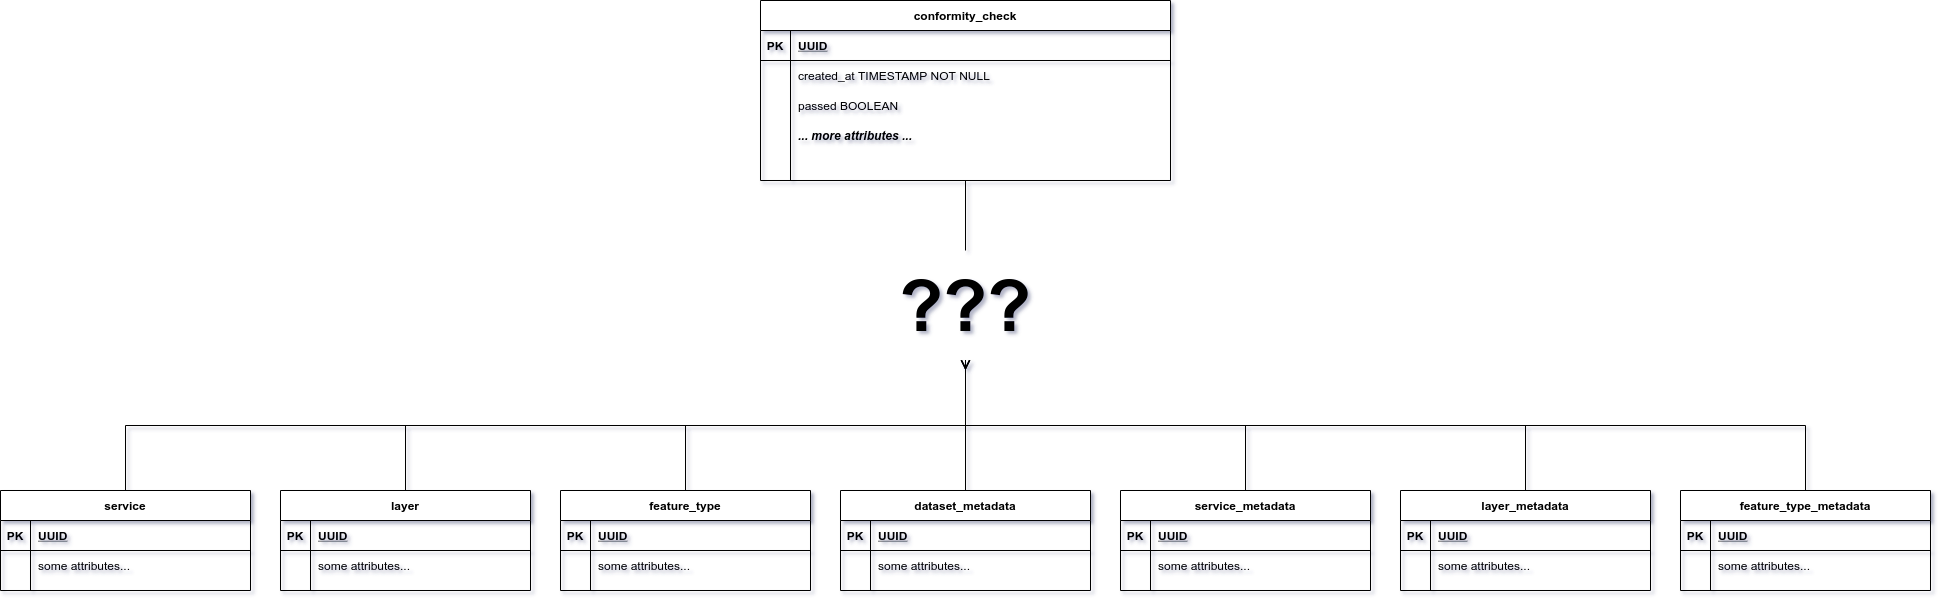

The diagram above was exported from draw.io. Its source (the exported page's mxGraphModel, read from the mxfile embedded in the PNG):
<mxGraphModel dx="2677" dy="1323" grid="1" gridSize="10" guides="1" tooltips="1" connect="1" arrows="1" fold="1" page="1" pageScale="1" pageWidth="1169" pageHeight="827" math="0" shadow="0">
  <root>
    <mxCell id="nW1UZ23u8_zxLG5R8s2V-0" />
    <mxCell id="nW1UZ23u8_zxLG5R8s2V-1" parent="nW1UZ23u8_zxLG5R8s2V-0" />
    <mxCell id="Q-tXNtufcKMDVDNy1riQ-0" value="conformity_check" style="shape=table;startSize=30;container=1;collapsible=1;childLayout=tableLayout;fixedRows=1;rowLines=0;fontStyle=1;align=center;resizeLast=1;" parent="nW1UZ23u8_zxLG5R8s2V-1" vertex="1">
      <mxGeometry x="880" y="190" width="410" height="180" as="geometry" />
    </mxCell>
    <mxCell id="Q-tXNtufcKMDVDNy1riQ-1" value="" style="shape=partialRectangle;collapsible=0;dropTarget=0;pointerEvents=0;fillColor=none;points=[[0,0.5],[1,0.5]];portConstraint=eastwest;top=0;left=0;right=0;bottom=1;" parent="Q-tXNtufcKMDVDNy1riQ-0" vertex="1">
      <mxGeometry y="30" width="410" height="30" as="geometry" />
    </mxCell>
    <mxCell id="Q-tXNtufcKMDVDNy1riQ-2" value="PK" style="shape=partialRectangle;overflow=hidden;connectable=0;fillColor=none;top=0;left=0;bottom=0;right=0;fontStyle=1;" parent="Q-tXNtufcKMDVDNy1riQ-1" vertex="1">
      <mxGeometry width="30" height="30" as="geometry" />
    </mxCell>
    <mxCell id="Q-tXNtufcKMDVDNy1riQ-3" value="UUID" style="shape=partialRectangle;overflow=hidden;connectable=0;fillColor=none;top=0;left=0;bottom=0;right=0;align=left;spacingLeft=6;fontStyle=5;" parent="Q-tXNtufcKMDVDNy1riQ-1" vertex="1">
      <mxGeometry x="30" width="380" height="30" as="geometry" />
    </mxCell>
    <mxCell id="Q-tXNtufcKMDVDNy1riQ-4" value="" style="shape=partialRectangle;collapsible=0;dropTarget=0;pointerEvents=0;fillColor=none;points=[[0,0.5],[1,0.5]];portConstraint=eastwest;top=0;left=0;right=0;bottom=0;" parent="Q-tXNtufcKMDVDNy1riQ-0" vertex="1">
      <mxGeometry y="60" width="410" height="30" as="geometry" />
    </mxCell>
    <mxCell id="Q-tXNtufcKMDVDNy1riQ-5" value="" style="shape=partialRectangle;overflow=hidden;connectable=0;fillColor=none;top=0;left=0;bottom=0;right=0;" parent="Q-tXNtufcKMDVDNy1riQ-4" vertex="1">
      <mxGeometry width="30" height="30" as="geometry" />
    </mxCell>
    <mxCell id="Q-tXNtufcKMDVDNy1riQ-6" value="created_at TIMESTAMP NOT NULL" style="shape=partialRectangle;overflow=hidden;connectable=0;fillColor=none;top=0;left=0;bottom=0;right=0;align=left;spacingLeft=6;" parent="Q-tXNtufcKMDVDNy1riQ-4" vertex="1">
      <mxGeometry x="30" width="380" height="30" as="geometry" />
    </mxCell>
    <mxCell id="VcRyHrPqOVl-8T-9lIzv-8" style="edgeStyle=orthogonalEdgeStyle;rounded=0;orthogonalLoop=1;jettySize=auto;html=1;exitX=0.5;exitY=0;exitDx=0;exitDy=0;entryX=0.5;entryY=1;entryDx=0;entryDy=0;startArrow=none;startFill=0;endArrow=ERmany;endFill=0;" parent="nW1UZ23u8_zxLG5R8s2V-1" source="Q-tXNtufcKMDVDNy1riQ-14" target="Q-tXNtufcKMDVDNy1riQ-80" edge="1">
      <mxGeometry relative="1" as="geometry" />
    </mxCell>
    <mxCell id="Q-tXNtufcKMDVDNy1riQ-14" value="service" style="shape=table;startSize=30;container=1;collapsible=1;childLayout=tableLayout;fixedRows=1;rowLines=0;fontStyle=1;align=center;resizeLast=1;" parent="nW1UZ23u8_zxLG5R8s2V-1" vertex="1">
      <mxGeometry x="120" y="680" width="250" height="100" as="geometry" />
    </mxCell>
    <mxCell id="Q-tXNtufcKMDVDNy1riQ-15" value="" style="shape=partialRectangle;collapsible=0;dropTarget=0;pointerEvents=0;fillColor=none;points=[[0,0.5],[1,0.5]];portConstraint=eastwest;top=0;left=0;right=0;bottom=1;" parent="Q-tXNtufcKMDVDNy1riQ-14" vertex="1">
      <mxGeometry y="30" width="250" height="30" as="geometry" />
    </mxCell>
    <mxCell id="Q-tXNtufcKMDVDNy1riQ-16" value="PK" style="shape=partialRectangle;overflow=hidden;connectable=0;fillColor=none;top=0;left=0;bottom=0;right=0;fontStyle=1;" parent="Q-tXNtufcKMDVDNy1riQ-15" vertex="1">
      <mxGeometry width="30" height="30" as="geometry" />
    </mxCell>
    <mxCell id="Q-tXNtufcKMDVDNy1riQ-17" value="UUID" style="shape=partialRectangle;overflow=hidden;connectable=0;fillColor=none;top=0;left=0;bottom=0;right=0;align=left;spacingLeft=6;fontStyle=5;" parent="Q-tXNtufcKMDVDNy1riQ-15" vertex="1">
      <mxGeometry x="30" width="220" height="30" as="geometry" />
    </mxCell>
    <mxCell id="Q-tXNtufcKMDVDNy1riQ-18" value="" style="shape=partialRectangle;collapsible=0;dropTarget=0;pointerEvents=0;fillColor=none;points=[[0,0.5],[1,0.5]];portConstraint=eastwest;top=0;left=0;right=0;bottom=0;" parent="Q-tXNtufcKMDVDNy1riQ-14" vertex="1">
      <mxGeometry y="60" width="250" height="30" as="geometry" />
    </mxCell>
    <mxCell id="Q-tXNtufcKMDVDNy1riQ-19" value="" style="shape=partialRectangle;overflow=hidden;connectable=0;fillColor=none;top=0;left=0;bottom=0;right=0;" parent="Q-tXNtufcKMDVDNy1riQ-18" vertex="1">
      <mxGeometry width="30" height="30" as="geometry" />
    </mxCell>
    <mxCell id="Q-tXNtufcKMDVDNy1riQ-20" value="some attributes..." style="shape=partialRectangle;overflow=hidden;connectable=0;fillColor=none;top=0;left=0;bottom=0;right=0;align=left;spacingLeft=6;" parent="Q-tXNtufcKMDVDNy1riQ-18" vertex="1">
      <mxGeometry x="30" width="220" height="30" as="geometry" />
    </mxCell>
    <mxCell id="VcRyHrPqOVl-8T-9lIzv-9" style="edgeStyle=orthogonalEdgeStyle;rounded=0;orthogonalLoop=1;jettySize=auto;html=1;entryX=0.5;entryY=1;entryDx=0;entryDy=0;startArrow=none;startFill=0;endArrow=ERmany;endFill=0;exitX=0.5;exitY=0;exitDx=0;exitDy=0;" parent="nW1UZ23u8_zxLG5R8s2V-1" source="Q-tXNtufcKMDVDNy1riQ-22" target="Q-tXNtufcKMDVDNy1riQ-80" edge="1">
      <mxGeometry relative="1" as="geometry" />
    </mxCell>
    <mxCell id="Q-tXNtufcKMDVDNy1riQ-22" value="layer" style="shape=table;startSize=30;container=1;collapsible=1;childLayout=tableLayout;fixedRows=1;rowLines=0;fontStyle=1;align=center;resizeLast=1;" parent="nW1UZ23u8_zxLG5R8s2V-1" vertex="1">
      <mxGeometry x="400" y="680" width="250" height="100" as="geometry" />
    </mxCell>
    <mxCell id="Q-tXNtufcKMDVDNy1riQ-23" value="" style="shape=partialRectangle;collapsible=0;dropTarget=0;pointerEvents=0;fillColor=none;points=[[0,0.5],[1,0.5]];portConstraint=eastwest;top=0;left=0;right=0;bottom=1;" parent="Q-tXNtufcKMDVDNy1riQ-22" vertex="1">
      <mxGeometry y="30" width="250" height="30" as="geometry" />
    </mxCell>
    <mxCell id="Q-tXNtufcKMDVDNy1riQ-24" value="PK" style="shape=partialRectangle;overflow=hidden;connectable=0;fillColor=none;top=0;left=0;bottom=0;right=0;fontStyle=1;" parent="Q-tXNtufcKMDVDNy1riQ-23" vertex="1">
      <mxGeometry width="30" height="30" as="geometry" />
    </mxCell>
    <mxCell id="Q-tXNtufcKMDVDNy1riQ-25" value="UUID" style="shape=partialRectangle;overflow=hidden;connectable=0;fillColor=none;top=0;left=0;bottom=0;right=0;align=left;spacingLeft=6;fontStyle=5;" parent="Q-tXNtufcKMDVDNy1riQ-23" vertex="1">
      <mxGeometry x="30" width="220" height="30" as="geometry" />
    </mxCell>
    <mxCell id="Q-tXNtufcKMDVDNy1riQ-26" value="" style="shape=partialRectangle;collapsible=0;dropTarget=0;pointerEvents=0;fillColor=none;points=[[0,0.5],[1,0.5]];portConstraint=eastwest;top=0;left=0;right=0;bottom=0;" parent="Q-tXNtufcKMDVDNy1riQ-22" vertex="1">
      <mxGeometry y="60" width="250" height="30" as="geometry" />
    </mxCell>
    <mxCell id="Q-tXNtufcKMDVDNy1riQ-27" value="" style="shape=partialRectangle;overflow=hidden;connectable=0;fillColor=none;top=0;left=0;bottom=0;right=0;" parent="Q-tXNtufcKMDVDNy1riQ-26" vertex="1">
      <mxGeometry width="30" height="30" as="geometry" />
    </mxCell>
    <mxCell id="Q-tXNtufcKMDVDNy1riQ-28" value="some attributes..." style="shape=partialRectangle;overflow=hidden;connectable=0;fillColor=none;top=0;left=0;bottom=0;right=0;align=left;spacingLeft=6;" parent="Q-tXNtufcKMDVDNy1riQ-26" vertex="1">
      <mxGeometry x="30" width="220" height="30" as="geometry" />
    </mxCell>
    <mxCell id="VcRyHrPqOVl-8T-9lIzv-11" style="edgeStyle=orthogonalEdgeStyle;rounded=0;orthogonalLoop=1;jettySize=auto;html=1;entryX=0.5;entryY=1;entryDx=0;entryDy=0;startArrow=none;startFill=0;endArrow=ERmany;endFill=0;exitX=0.5;exitY=0;exitDx=0;exitDy=0;" parent="nW1UZ23u8_zxLG5R8s2V-1" source="Q-tXNtufcKMDVDNy1riQ-30" target="Q-tXNtufcKMDVDNy1riQ-80" edge="1">
      <mxGeometry relative="1" as="geometry" />
    </mxCell>
    <mxCell id="Q-tXNtufcKMDVDNy1riQ-30" value="feature_type" style="shape=table;startSize=30;container=1;collapsible=1;childLayout=tableLayout;fixedRows=1;rowLines=0;fontStyle=1;align=center;resizeLast=1;" parent="nW1UZ23u8_zxLG5R8s2V-1" vertex="1">
      <mxGeometry x="680" y="680" width="250" height="100" as="geometry" />
    </mxCell>
    <mxCell id="Q-tXNtufcKMDVDNy1riQ-31" value="" style="shape=partialRectangle;collapsible=0;dropTarget=0;pointerEvents=0;fillColor=none;points=[[0,0.5],[1,0.5]];portConstraint=eastwest;top=0;left=0;right=0;bottom=1;" parent="Q-tXNtufcKMDVDNy1riQ-30" vertex="1">
      <mxGeometry y="30" width="250" height="30" as="geometry" />
    </mxCell>
    <mxCell id="Q-tXNtufcKMDVDNy1riQ-32" value="PK" style="shape=partialRectangle;overflow=hidden;connectable=0;fillColor=none;top=0;left=0;bottom=0;right=0;fontStyle=1;" parent="Q-tXNtufcKMDVDNy1riQ-31" vertex="1">
      <mxGeometry width="30" height="30" as="geometry" />
    </mxCell>
    <mxCell id="Q-tXNtufcKMDVDNy1riQ-33" value="UUID" style="shape=partialRectangle;overflow=hidden;connectable=0;fillColor=none;top=0;left=0;bottom=0;right=0;align=left;spacingLeft=6;fontStyle=5;" parent="Q-tXNtufcKMDVDNy1riQ-31" vertex="1">
      <mxGeometry x="30" width="220" height="30" as="geometry" />
    </mxCell>
    <mxCell id="Q-tXNtufcKMDVDNy1riQ-34" value="" style="shape=partialRectangle;collapsible=0;dropTarget=0;pointerEvents=0;fillColor=none;points=[[0,0.5],[1,0.5]];portConstraint=eastwest;top=0;left=0;right=0;bottom=0;" parent="Q-tXNtufcKMDVDNy1riQ-30" vertex="1">
      <mxGeometry y="60" width="250" height="30" as="geometry" />
    </mxCell>
    <mxCell id="Q-tXNtufcKMDVDNy1riQ-35" value="" style="shape=partialRectangle;overflow=hidden;connectable=0;fillColor=none;top=0;left=0;bottom=0;right=0;" parent="Q-tXNtufcKMDVDNy1riQ-34" vertex="1">
      <mxGeometry width="30" height="30" as="geometry" />
    </mxCell>
    <mxCell id="Q-tXNtufcKMDVDNy1riQ-36" value="some attributes..." style="shape=partialRectangle;overflow=hidden;connectable=0;fillColor=none;top=0;left=0;bottom=0;right=0;align=left;spacingLeft=6;" parent="Q-tXNtufcKMDVDNy1riQ-34" vertex="1">
      <mxGeometry x="30" width="220" height="30" as="geometry" />
    </mxCell>
    <mxCell id="VcRyHrPqOVl-8T-9lIzv-4" style="edgeStyle=orthogonalEdgeStyle;rounded=0;orthogonalLoop=1;jettySize=auto;html=1;entryX=0.5;entryY=1;entryDx=0;entryDy=0;startArrow=none;startFill=0;endArrow=ERmany;endFill=0;" parent="nW1UZ23u8_zxLG5R8s2V-1" source="Q-tXNtufcKMDVDNy1riQ-38" target="Q-tXNtufcKMDVDNy1riQ-80" edge="1">
      <mxGeometry relative="1" as="geometry" />
    </mxCell>
    <mxCell id="Q-tXNtufcKMDVDNy1riQ-38" value="dataset_metadata" style="shape=table;startSize=30;container=1;collapsible=1;childLayout=tableLayout;fixedRows=1;rowLines=0;fontStyle=1;align=center;resizeLast=1;" parent="nW1UZ23u8_zxLG5R8s2V-1" vertex="1">
      <mxGeometry x="960" y="680" width="250" height="100" as="geometry" />
    </mxCell>
    <mxCell id="Q-tXNtufcKMDVDNy1riQ-39" value="" style="shape=partialRectangle;collapsible=0;dropTarget=0;pointerEvents=0;fillColor=none;points=[[0,0.5],[1,0.5]];portConstraint=eastwest;top=0;left=0;right=0;bottom=1;" parent="Q-tXNtufcKMDVDNy1riQ-38" vertex="1">
      <mxGeometry y="30" width="250" height="30" as="geometry" />
    </mxCell>
    <mxCell id="Q-tXNtufcKMDVDNy1riQ-40" value="PK" style="shape=partialRectangle;overflow=hidden;connectable=0;fillColor=none;top=0;left=0;bottom=0;right=0;fontStyle=1;" parent="Q-tXNtufcKMDVDNy1riQ-39" vertex="1">
      <mxGeometry width="30" height="30" as="geometry" />
    </mxCell>
    <mxCell id="Q-tXNtufcKMDVDNy1riQ-41" value="UUID" style="shape=partialRectangle;overflow=hidden;connectable=0;fillColor=none;top=0;left=0;bottom=0;right=0;align=left;spacingLeft=6;fontStyle=5;" parent="Q-tXNtufcKMDVDNy1riQ-39" vertex="1">
      <mxGeometry x="30" width="220" height="30" as="geometry" />
    </mxCell>
    <mxCell id="Q-tXNtufcKMDVDNy1riQ-42" value="" style="shape=partialRectangle;collapsible=0;dropTarget=0;pointerEvents=0;fillColor=none;points=[[0,0.5],[1,0.5]];portConstraint=eastwest;top=0;left=0;right=0;bottom=0;" parent="Q-tXNtufcKMDVDNy1riQ-38" vertex="1">
      <mxGeometry y="60" width="250" height="30" as="geometry" />
    </mxCell>
    <mxCell id="Q-tXNtufcKMDVDNy1riQ-43" value="" style="shape=partialRectangle;overflow=hidden;connectable=0;fillColor=none;top=0;left=0;bottom=0;right=0;" parent="Q-tXNtufcKMDVDNy1riQ-42" vertex="1">
      <mxGeometry width="30" height="30" as="geometry" />
    </mxCell>
    <mxCell id="Q-tXNtufcKMDVDNy1riQ-44" value="some attributes..." style="shape=partialRectangle;overflow=hidden;connectable=0;fillColor=none;top=0;left=0;bottom=0;right=0;align=left;spacingLeft=6;" parent="Q-tXNtufcKMDVDNy1riQ-42" vertex="1">
      <mxGeometry x="30" width="220" height="30" as="geometry" />
    </mxCell>
    <mxCell id="VcRyHrPqOVl-8T-9lIzv-5" style="edgeStyle=orthogonalEdgeStyle;rounded=0;orthogonalLoop=1;jettySize=auto;html=1;exitX=0.5;exitY=0;exitDx=0;exitDy=0;entryX=0.5;entryY=1;entryDx=0;entryDy=0;startArrow=none;startFill=0;endArrow=ERmany;endFill=0;" parent="nW1UZ23u8_zxLG5R8s2V-1" source="Q-tXNtufcKMDVDNy1riQ-46" target="Q-tXNtufcKMDVDNy1riQ-80" edge="1">
      <mxGeometry relative="1" as="geometry" />
    </mxCell>
    <mxCell id="Q-tXNtufcKMDVDNy1riQ-46" value="service_metadata" style="shape=table;startSize=30;container=1;collapsible=1;childLayout=tableLayout;fixedRows=1;rowLines=0;fontStyle=1;align=center;resizeLast=1;" parent="nW1UZ23u8_zxLG5R8s2V-1" vertex="1">
      <mxGeometry x="1240" y="680" width="250" height="100" as="geometry" />
    </mxCell>
    <mxCell id="Q-tXNtufcKMDVDNy1riQ-47" value="" style="shape=partialRectangle;collapsible=0;dropTarget=0;pointerEvents=0;fillColor=none;points=[[0,0.5],[1,0.5]];portConstraint=eastwest;top=0;left=0;right=0;bottom=1;" parent="Q-tXNtufcKMDVDNy1riQ-46" vertex="1">
      <mxGeometry y="30" width="250" height="30" as="geometry" />
    </mxCell>
    <mxCell id="Q-tXNtufcKMDVDNy1riQ-48" value="PK" style="shape=partialRectangle;overflow=hidden;connectable=0;fillColor=none;top=0;left=0;bottom=0;right=0;fontStyle=1;" parent="Q-tXNtufcKMDVDNy1riQ-47" vertex="1">
      <mxGeometry width="30" height="30" as="geometry" />
    </mxCell>
    <mxCell id="Q-tXNtufcKMDVDNy1riQ-49" value="UUID" style="shape=partialRectangle;overflow=hidden;connectable=0;fillColor=none;top=0;left=0;bottom=0;right=0;align=left;spacingLeft=6;fontStyle=5;" parent="Q-tXNtufcKMDVDNy1riQ-47" vertex="1">
      <mxGeometry x="30" width="220" height="30" as="geometry" />
    </mxCell>
    <mxCell id="Q-tXNtufcKMDVDNy1riQ-50" value="" style="shape=partialRectangle;collapsible=0;dropTarget=0;pointerEvents=0;fillColor=none;points=[[0,0.5],[1,0.5]];portConstraint=eastwest;top=0;left=0;right=0;bottom=0;" parent="Q-tXNtufcKMDVDNy1riQ-46" vertex="1">
      <mxGeometry y="60" width="250" height="30" as="geometry" />
    </mxCell>
    <mxCell id="Q-tXNtufcKMDVDNy1riQ-51" value="" style="shape=partialRectangle;overflow=hidden;connectable=0;fillColor=none;top=0;left=0;bottom=0;right=0;" parent="Q-tXNtufcKMDVDNy1riQ-50" vertex="1">
      <mxGeometry width="30" height="30" as="geometry" />
    </mxCell>
    <mxCell id="Q-tXNtufcKMDVDNy1riQ-52" value="some attributes..." style="shape=partialRectangle;overflow=hidden;connectable=0;fillColor=none;top=0;left=0;bottom=0;right=0;align=left;spacingLeft=6;" parent="Q-tXNtufcKMDVDNy1riQ-50" vertex="1">
      <mxGeometry x="30" width="220" height="30" as="geometry" />
    </mxCell>
    <mxCell id="VcRyHrPqOVl-8T-9lIzv-6" style="edgeStyle=orthogonalEdgeStyle;rounded=0;orthogonalLoop=1;jettySize=auto;html=1;entryX=0.5;entryY=1;entryDx=0;entryDy=0;startArrow=none;startFill=0;endArrow=ERmany;endFill=0;exitX=0.5;exitY=0;exitDx=0;exitDy=0;" parent="nW1UZ23u8_zxLG5R8s2V-1" source="Q-tXNtufcKMDVDNy1riQ-54" target="Q-tXNtufcKMDVDNy1riQ-80" edge="1">
      <mxGeometry relative="1" as="geometry" />
    </mxCell>
    <mxCell id="Q-tXNtufcKMDVDNy1riQ-54" value="layer_metadata" style="shape=table;startSize=30;container=1;collapsible=1;childLayout=tableLayout;fixedRows=1;rowLines=0;fontStyle=1;align=center;resizeLast=1;" parent="nW1UZ23u8_zxLG5R8s2V-1" vertex="1">
      <mxGeometry x="1520" y="680" width="250" height="100" as="geometry" />
    </mxCell>
    <mxCell id="Q-tXNtufcKMDVDNy1riQ-55" value="" style="shape=partialRectangle;collapsible=0;dropTarget=0;pointerEvents=0;fillColor=none;points=[[0,0.5],[1,0.5]];portConstraint=eastwest;top=0;left=0;right=0;bottom=1;" parent="Q-tXNtufcKMDVDNy1riQ-54" vertex="1">
      <mxGeometry y="30" width="250" height="30" as="geometry" />
    </mxCell>
    <mxCell id="Q-tXNtufcKMDVDNy1riQ-56" value="PK" style="shape=partialRectangle;overflow=hidden;connectable=0;fillColor=none;top=0;left=0;bottom=0;right=0;fontStyle=1;" parent="Q-tXNtufcKMDVDNy1riQ-55" vertex="1">
      <mxGeometry width="30" height="30" as="geometry" />
    </mxCell>
    <mxCell id="Q-tXNtufcKMDVDNy1riQ-57" value="UUID" style="shape=partialRectangle;overflow=hidden;connectable=0;fillColor=none;top=0;left=0;bottom=0;right=0;align=left;spacingLeft=6;fontStyle=5;" parent="Q-tXNtufcKMDVDNy1riQ-55" vertex="1">
      <mxGeometry x="30" width="220" height="30" as="geometry" />
    </mxCell>
    <mxCell id="Q-tXNtufcKMDVDNy1riQ-58" value="" style="shape=partialRectangle;collapsible=0;dropTarget=0;pointerEvents=0;fillColor=none;points=[[0,0.5],[1,0.5]];portConstraint=eastwest;top=0;left=0;right=0;bottom=0;" parent="Q-tXNtufcKMDVDNy1riQ-54" vertex="1">
      <mxGeometry y="60" width="250" height="30" as="geometry" />
    </mxCell>
    <mxCell id="Q-tXNtufcKMDVDNy1riQ-59" value="" style="shape=partialRectangle;overflow=hidden;connectable=0;fillColor=none;top=0;left=0;bottom=0;right=0;" parent="Q-tXNtufcKMDVDNy1riQ-58" vertex="1">
      <mxGeometry width="30" height="30" as="geometry" />
    </mxCell>
    <mxCell id="Q-tXNtufcKMDVDNy1riQ-60" value="some attributes..." style="shape=partialRectangle;overflow=hidden;connectable=0;fillColor=none;top=0;left=0;bottom=0;right=0;align=left;spacingLeft=6;" parent="Q-tXNtufcKMDVDNy1riQ-58" vertex="1">
      <mxGeometry x="30" width="220" height="30" as="geometry" />
    </mxCell>
    <mxCell id="VcRyHrPqOVl-8T-9lIzv-7" style="edgeStyle=orthogonalEdgeStyle;rounded=0;orthogonalLoop=1;jettySize=auto;html=1;entryX=0.5;entryY=1;entryDx=0;entryDy=0;startArrow=none;startFill=0;endArrow=ERmany;endFill=0;exitX=0.5;exitY=0;exitDx=0;exitDy=0;" parent="nW1UZ23u8_zxLG5R8s2V-1" source="Q-tXNtufcKMDVDNy1riQ-62" target="Q-tXNtufcKMDVDNy1riQ-80" edge="1">
      <mxGeometry relative="1" as="geometry" />
    </mxCell>
    <mxCell id="Q-tXNtufcKMDVDNy1riQ-62" value="feature_type_metadata" style="shape=table;startSize=30;container=1;collapsible=1;childLayout=tableLayout;fixedRows=1;rowLines=0;fontStyle=1;align=center;resizeLast=1;" parent="nW1UZ23u8_zxLG5R8s2V-1" vertex="1">
      <mxGeometry x="1800" y="680" width="250" height="100" as="geometry" />
    </mxCell>
    <mxCell id="Q-tXNtufcKMDVDNy1riQ-63" value="" style="shape=partialRectangle;collapsible=0;dropTarget=0;pointerEvents=0;fillColor=none;points=[[0,0.5],[1,0.5]];portConstraint=eastwest;top=0;left=0;right=0;bottom=1;" parent="Q-tXNtufcKMDVDNy1riQ-62" vertex="1">
      <mxGeometry y="30" width="250" height="30" as="geometry" />
    </mxCell>
    <mxCell id="Q-tXNtufcKMDVDNy1riQ-64" value="PK" style="shape=partialRectangle;overflow=hidden;connectable=0;fillColor=none;top=0;left=0;bottom=0;right=0;fontStyle=1;" parent="Q-tXNtufcKMDVDNy1riQ-63" vertex="1">
      <mxGeometry width="30" height="30" as="geometry" />
    </mxCell>
    <mxCell id="Q-tXNtufcKMDVDNy1riQ-65" value="UUID" style="shape=partialRectangle;overflow=hidden;connectable=0;fillColor=none;top=0;left=0;bottom=0;right=0;align=left;spacingLeft=6;fontStyle=5;" parent="Q-tXNtufcKMDVDNy1riQ-63" vertex="1">
      <mxGeometry x="30" width="220" height="30" as="geometry" />
    </mxCell>
    <mxCell id="Q-tXNtufcKMDVDNy1riQ-66" value="" style="shape=partialRectangle;collapsible=0;dropTarget=0;pointerEvents=0;fillColor=none;points=[[0,0.5],[1,0.5]];portConstraint=eastwest;top=0;left=0;right=0;bottom=0;" parent="Q-tXNtufcKMDVDNy1riQ-62" vertex="1">
      <mxGeometry y="60" width="250" height="30" as="geometry" />
    </mxCell>
    <mxCell id="Q-tXNtufcKMDVDNy1riQ-67" value="" style="shape=partialRectangle;overflow=hidden;connectable=0;fillColor=none;top=0;left=0;bottom=0;right=0;" parent="Q-tXNtufcKMDVDNy1riQ-66" vertex="1">
      <mxGeometry width="30" height="30" as="geometry" />
    </mxCell>
    <mxCell id="Q-tXNtufcKMDVDNy1riQ-68" value="some attributes..." style="shape=partialRectangle;overflow=hidden;connectable=0;fillColor=none;top=0;left=0;bottom=0;right=0;align=left;spacingLeft=6;" parent="Q-tXNtufcKMDVDNy1riQ-66" vertex="1">
      <mxGeometry x="30" width="220" height="30" as="geometry" />
    </mxCell>
    <mxCell id="Q-tXNtufcKMDVDNy1riQ-69" value="passed BOOLEAN" style="shape=partialRectangle;overflow=hidden;connectable=0;fillColor=none;top=0;left=0;bottom=0;right=0;align=left;spacingLeft=6;" parent="nW1UZ23u8_zxLG5R8s2V-1" vertex="1">
      <mxGeometry x="910" y="280" width="380" height="30" as="geometry" />
    </mxCell>
    <mxCell id="Q-tXNtufcKMDVDNy1riQ-70" value="... more attributes ..." style="shape=partialRectangle;overflow=hidden;connectable=0;fillColor=none;top=0;left=0;bottom=0;right=0;align=left;spacingLeft=6;fontStyle=3" parent="nW1UZ23u8_zxLG5R8s2V-1" vertex="1">
      <mxGeometry x="910" y="310" width="380" height="30" as="geometry" />
    </mxCell>
    <mxCell id="VcRyHrPqOVl-8T-9lIzv-16" style="edgeStyle=orthogonalEdgeStyle;rounded=0;orthogonalLoop=1;jettySize=auto;html=1;exitX=0.5;exitY=0;exitDx=0;exitDy=0;entryX=0.5;entryY=1;entryDx=0;entryDy=0;startArrow=none;startFill=0;endArrow=none;endFill=0;" parent="nW1UZ23u8_zxLG5R8s2V-1" source="Q-tXNtufcKMDVDNy1riQ-80" target="Q-tXNtufcKMDVDNy1riQ-0" edge="1">
      <mxGeometry relative="1" as="geometry" />
    </mxCell>
    <mxCell id="Q-tXNtufcKMDVDNy1riQ-80" value="&lt;b&gt;&lt;font style=&quot;font-size: 72px&quot;&gt;???&lt;/font&gt;&lt;/b&gt;" style="text;html=1;strokeColor=none;fillColor=none;align=center;verticalAlign=middle;whiteSpace=wrap;rounded=0;" parent="nW1UZ23u8_zxLG5R8s2V-1" vertex="1">
      <mxGeometry x="945" y="440" width="280" height="110" as="geometry" />
    </mxCell>
  </root>
</mxGraphModel>